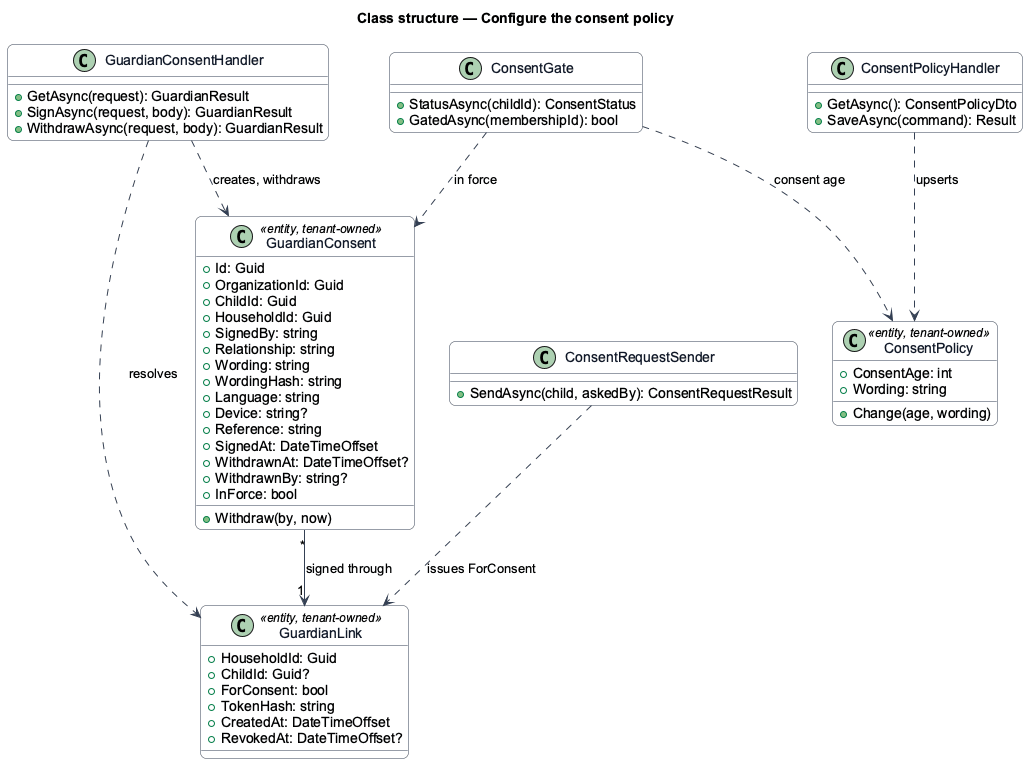

The diagram above was rendered by PlantUML. Its source (embedded in the PNG):
@startuml
skinparam backgroundColor #FFFFFF
skinparam shadowing false
skinparam roundcorner 12
skinparam defaultFontName Arial
skinparam ArrowColor #344054
skinparam class {
  BorderColor #344054
  FontColor #101828
  BackgroundColor #F9FAFB
}
title Class structure — Configure the consent policy
class GuardianConsent <<entity, tenant-owned>> {
  +Id: Guid
  +OrganizationId: Guid
  +ChildId: Guid
  +HouseholdId: Guid
  +SignedBy: string
  +Relationship: string
  +Wording: string
  +WordingHash: string
  +Language: string
  +Device: string?
  +Reference: string
  +SignedAt: DateTimeOffset
  +WithdrawnAt: DateTimeOffset?
  +WithdrawnBy: string?
  +InForce: bool
  +Withdraw(by, now)
}
class GuardianLink <<entity, tenant-owned>> {
  +HouseholdId: Guid
  +ChildId: Guid?
  +ForConsent: bool
  +TokenHash: string
  +CreatedAt: DateTimeOffset
  +RevokedAt: DateTimeOffset?
}
class ConsentPolicy <<entity, tenant-owned>> {
  +ConsentAge: int
  +Wording: string
  +Change(age, wording)
}
class ConsentGate {
  +StatusAsync(childId): ConsentStatus
  +GatedAsync(membershipId): bool
}

class GuardianConsentHandler {
  +GetAsync(request): GuardianResult
  +SignAsync(request, body): GuardianResult
  +WithdrawAsync(request, body): GuardianResult
}
class ConsentRequestSender {
  +SendAsync(child, askedBy): ConsentRequestResult
}
class ConsentPolicyHandler {
  +GetAsync(): ConsentPolicyDto
  +SaveAsync(command): Result
}
GuardianConsentHandler ..> GuardianLink : resolves
GuardianConsentHandler ..> GuardianConsent : creates, withdraws
ConsentGate ..> ConsentPolicy : consent age
ConsentGate ..> GuardianConsent : in force
ConsentRequestSender ..> GuardianLink : issues ForConsent
ConsentPolicyHandler ..> ConsentPolicy : upserts
GuardianConsent "*" --> "1" GuardianLink : signed through
@enduml